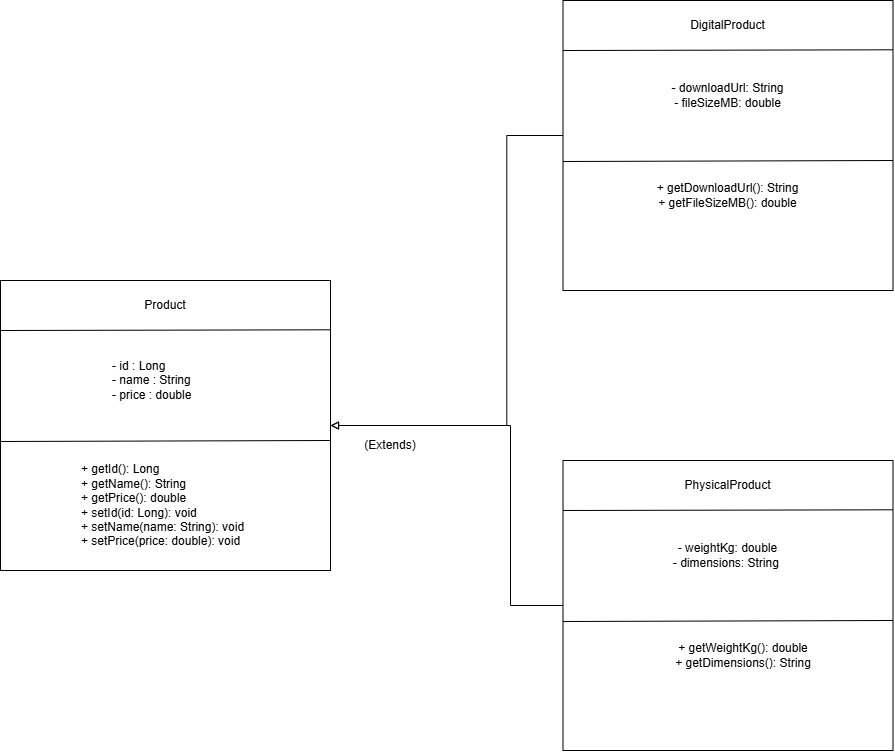

The diagram above was exported from draw.io. Its source (the exported page's mxGraphModel, read from the mxfile embedded in the PNG):
<mxGraphModel dx="2575" dy="2590" grid="1" gridSize="10" guides="1" tooltips="1" connect="1" arrows="1" fold="1" page="1" pageScale="1" pageWidth="850" pageHeight="1100" math="0" shadow="0">
  <root>
    <mxCell id="0" />
    <mxCell id="1" parent="0" />
    <mxCell id="vfaVOAmUmENR01zFEdmY-1" parent="1" style="rounded=0;whiteSpace=wrap;html=1;" value="" vertex="1">
      <mxGeometry height="290" width="330" x="260" y="60" as="geometry" />
    </mxCell>
    <mxCell id="vfaVOAmUmENR01zFEdmY-2" edge="1" parent="1" style="endArrow=none;html=1;rounded=0;defaultLabelBackgroundColor=gap;entryX=1;entryY=0.17;entryDx=0;entryDy=0;entryPerimeter=0;" target="vfaVOAmUmENR01zFEdmY-1" value="">
      <mxGeometry height="50" relative="1" width="50" as="geometry">
        <mxPoint x="260" y="110" as="sourcePoint" />
        <mxPoint x="700" y="100" as="targetPoint" />
      </mxGeometry>
    </mxCell>
    <mxCell id="vfaVOAmUmENR01zFEdmY-3" edge="1" parent="1" style="endArrow=none;html=1;rounded=0;defaultLabelBackgroundColor=gap;entryX=1;entryY=0.17;entryDx=0;entryDy=0;entryPerimeter=0;" value="">
      <mxGeometry height="50" relative="1" width="50" as="geometry">
        <mxPoint x="260" y="221" as="sourcePoint" />
        <mxPoint x="590" y="220" as="targetPoint" />
      </mxGeometry>
    </mxCell>
    <mxCell id="vfaVOAmUmENR01zFEdmY-25" edge="1" parent="1" source="vfaVOAmUmENR01zFEdmY-4" style="edgeStyle=orthogonalEdgeStyle;rounded=0;orthogonalLoop=1;jettySize=auto;html=1;defaultLabelBackgroundColor=gap;endArrow=block;endFill=0;entryX=1;entryY=0.5;entryDx=0;entryDy=0;" target="vfaVOAmUmENR01zFEdmY-1">
      <mxGeometry relative="1" x="-0.0012" as="geometry">
        <Array as="points">
          <mxPoint x="770" y="385" />
          <mxPoint x="770" y="205" />
        </Array>
        <mxPoint x="700" y="280" as="targetPoint" />
      </mxGeometry>
    </mxCell>
    <mxCell id="vfaVOAmUmENR01zFEdmY-4" parent="1" style="rounded=0;whiteSpace=wrap;html=1;" value="" vertex="1">
      <mxGeometry height="290" width="330" x="822.5" y="240" as="geometry" />
    </mxCell>
    <mxCell id="vfaVOAmUmENR01zFEdmY-5" edge="1" parent="1" style="endArrow=none;html=1;rounded=0;defaultLabelBackgroundColor=gap;entryX=1;entryY=0.17;entryDx=0;entryDy=0;entryPerimeter=0;" target="vfaVOAmUmENR01zFEdmY-4" value="">
      <mxGeometry height="50" relative="1" width="50" as="geometry">
        <mxPoint x="822.5" y="290" as="sourcePoint" />
        <mxPoint x="1262.5" y="280" as="targetPoint" />
      </mxGeometry>
    </mxCell>
    <mxCell id="vfaVOAmUmENR01zFEdmY-6" edge="1" parent="1" style="endArrow=none;html=1;rounded=0;defaultLabelBackgroundColor=gap;entryX=1;entryY=0.17;entryDx=0;entryDy=0;entryPerimeter=0;" value="">
      <mxGeometry height="50" relative="1" width="50" as="geometry">
        <mxPoint x="822.5" y="401" as="sourcePoint" />
        <mxPoint x="1152.5" y="400" as="targetPoint" />
      </mxGeometry>
    </mxCell>
    <mxCell id="vfaVOAmUmENR01zFEdmY-21" edge="1" parent="1" style="edgeStyle=orthogonalEdgeStyle;rounded=0;orthogonalLoop=1;jettySize=auto;html=1;defaultLabelBackgroundColor=gap;endArrow=block;endFill=0;" target="vfaVOAmUmENR01zFEdmY-1">
      <mxGeometry relative="1" x="-0.121" as="geometry">
        <Array as="points">
          <mxPoint x="766.3" y="-85" />
          <mxPoint x="766.3" y="205" />
        </Array>
        <mxPoint x="882.5" y="-85" as="sourcePoint" />
        <mxPoint x="630" y="190" as="targetPoint" />
      </mxGeometry>
    </mxCell>
    <mxCell id="vfaVOAmUmENR01zFEdmY-7" parent="1" style="rounded=0;whiteSpace=wrap;html=1;" value="" vertex="1">
      <mxGeometry height="290" width="330" x="822.5" y="-220" as="geometry" />
    </mxCell>
    <mxCell id="vfaVOAmUmENR01zFEdmY-8" edge="1" parent="1" style="endArrow=none;html=1;rounded=0;defaultLabelBackgroundColor=gap;entryX=1;entryY=0.17;entryDx=0;entryDy=0;entryPerimeter=0;" target="vfaVOAmUmENR01zFEdmY-7" value="">
      <mxGeometry height="50" relative="1" width="50" as="geometry">
        <mxPoint x="822.5" y="-170" as="sourcePoint" />
        <mxPoint x="1262.5" y="-180" as="targetPoint" />
      </mxGeometry>
    </mxCell>
    <mxCell id="vfaVOAmUmENR01zFEdmY-9" edge="1" parent="1" style="endArrow=none;html=1;rounded=0;defaultLabelBackgroundColor=gap;entryX=1;entryY=0.17;entryDx=0;entryDy=0;entryPerimeter=0;" value="">
      <mxGeometry height="50" relative="1" width="50" as="geometry">
        <mxPoint x="822.5" y="-59" as="sourcePoint" />
        <mxPoint x="1152.5" y="-60" as="targetPoint" />
      </mxGeometry>
    </mxCell>
    <mxCell id="vfaVOAmUmENR01zFEdmY-10" parent="1" style="text;html=1;whiteSpace=wrap;strokeColor=none;fillColor=none;align=center;verticalAlign=middle;rounded=0;" value="Product" vertex="1">
      <mxGeometry height="30" width="60" x="395" y="70" as="geometry" />
    </mxCell>
    <mxCell id="vfaVOAmUmENR01zFEdmY-11" parent="1" style="text;html=1;whiteSpace=wrap;strokeColor=none;fillColor=none;align=left;verticalAlign=middle;rounded=0;" value="- id : Long&lt;br&gt;- name : String&lt;div&gt;- price : double&lt;/div&gt;" vertex="1">
      <mxGeometry height="70" width="145" x="370" y="125" as="geometry" />
    </mxCell>
    <mxCell id="vfaVOAmUmENR01zFEdmY-12" parent="1" style="text;html=1;whiteSpace=wrap;strokeColor=none;fillColor=none;align=left;verticalAlign=middle;rounded=0;strokeWidth=1;horizontal=1;spacing=1;fontFamily=Helvetica;fontSize=12;fontColor=default;fontStyle=0;" value="&lt;div&gt;&lt;span style=&quot;white-space-collapse: preserve;&quot;&gt;+ getId(): Long&lt;/span&gt;&lt;/div&gt;&lt;div&gt;&lt;span style=&quot;white-space-collapse: preserve;&quot;&gt;+ getName(): String&lt;/span&gt;&lt;/div&gt;&lt;div&gt;&lt;span style=&quot;white-space-collapse: preserve;&quot;&gt;+ getPrice(): double&lt;/span&gt;&lt;/div&gt;&lt;div&gt;&lt;span style=&quot;white-space-collapse: preserve;&quot;&gt;+ setId(id: Long): void&lt;/span&gt;&lt;/div&gt;&lt;div&gt;&lt;span style=&quot;white-space-collapse: preserve;&quot;&gt;+ setName(name: String): void&lt;/span&gt;&lt;/div&gt;&lt;div&gt;&lt;span style=&quot;white-space-collapse: preserve;&quot;&gt;+ setPrice(price: double): void&lt;/span&gt;&lt;/div&gt;" vertex="1">
      <mxGeometry height="110" width="220" x="340" y="230" as="geometry" />
    </mxCell>
    <mxCell id="vfaVOAmUmENR01zFEdmY-13" parent="1" style="text;html=1;whiteSpace=wrap;strokeColor=none;fillColor=none;align=center;verticalAlign=middle;rounded=0;" value="+ getWeightKg(): double&lt;div&gt;+ getDimensions(): String&lt;/div&gt;" vertex="1">
      <mxGeometry height="30" width="200" x="902.5" y="420" as="geometry" />
    </mxCell>
    <mxCell id="vfaVOAmUmENR01zFEdmY-14" parent="1" style="text;html=1;whiteSpace=wrap;strokeColor=none;fillColor=none;align=center;verticalAlign=middle;rounded=0;" value="+ getDownloadUrl(): String&lt;br&gt;+ getFileSizeMB(): double" vertex="1">
      <mxGeometry height="30" width="175" x="900" y="-40" as="geometry" />
    </mxCell>
    <mxCell id="vfaVOAmUmENR01zFEdmY-15" parent="1" style="text;html=1;whiteSpace=wrap;strokeColor=none;fillColor=none;align=center;verticalAlign=middle;rounded=0;" value="- weightKg: double&lt;br&gt;- dimensions: String&amp;nbsp;" vertex="1">
      <mxGeometry height="30" width="135" x="920" y="320" as="geometry" />
    </mxCell>
    <mxCell id="vfaVOAmUmENR01zFEdmY-16" parent="1" style="text;html=1;whiteSpace=wrap;strokeColor=none;fillColor=none;align=center;verticalAlign=middle;rounded=0;" value="- downloadUrl: String&lt;br&gt;- fileSizeMB: double" vertex="1">
      <mxGeometry height="30" width="145" x="915" y="-140" as="geometry" />
    </mxCell>
    <mxCell id="vfaVOAmUmENR01zFEdmY-17" parent="1" style="text;html=1;whiteSpace=wrap;strokeColor=none;fillColor=none;align=center;verticalAlign=middle;rounded=0;" value="DigitalProduct      " vertex="1">
      <mxGeometry height="30" width="95" x="940" y="-210" as="geometry" />
    </mxCell>
    <mxCell id="vfaVOAmUmENR01zFEdmY-18" parent="1" style="text;html=1;whiteSpace=wrap;strokeColor=none;fillColor=none;align=center;verticalAlign=middle;rounded=0;" value="PhysicalProduct      " vertex="1">
      <mxGeometry height="30" width="115" x="930" y="250" as="geometry" />
    </mxCell>
    <mxCell id="vfaVOAmUmENR01zFEdmY-23" parent="1" style="text;html=1;whiteSpace=wrap;strokeColor=none;fillColor=none;align=center;verticalAlign=middle;rounded=0;" value="(&lt;span style=&quot;background-color: transparent; color: light-dark(#000000, var(--ge-light-color, #ffffff));&quot;&gt;Extends)&lt;/span&gt;" vertex="1">
      <mxGeometry height="30" width="60" x="620" y="210" as="geometry" />
    </mxCell>
  </root>
</mxGraphModel>